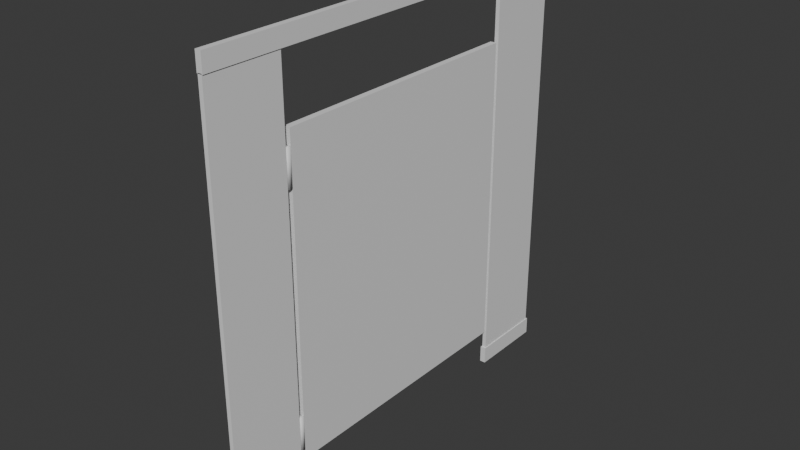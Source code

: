 # Source: stall.blend  (saved by Blender 4.2.66; exported with 4.5.12 LTS)
import bpy
from mathutils import Matrix  # noqa: F401  (used for matrix-valued properties, if any)

bpy.ops.wm.read_factory_settings(use_empty=True)
scene = bpy.context.scene
scene.name = 'Scene'

# ---- collections
col_collection = bpy.data.collections.new('Collection'); scene.collection.children.link(col_collection)

# ---- materials (node trees are filled in below, after node groups)
mat_stall = bpy.data.materials.new('Stall')
mat_stall.alpha_threshold = 0.0
mat_stall.use_transparent_shadow = False
mat_stall.roughness = 0.5
mat_stall.line_color = (0.0, 0.0, 0.0, 1.0)
mat_stalldoor = bpy.data.materials.new('StallDoor')
mat_stalldoor.alpha_threshold = 0.0
mat_stalldoor.use_transparent_shadow = False
mat_stalldoor.roughness = 0.5
mat_stalldoor.line_color = (0.0, 0.0, 0.0, 1.0)

# ---- material node trees
mat_stall.use_nodes = True; mat_stall.node_tree.nodes.clear()
_N = mat_stall.node_tree.nodes; _L = mat_stall.node_tree.links
n0 = _N.new('ShaderNodeOutputMaterial'); n0.name = 'Material Output'; n0.location = (300, 300)
n1 = _N.new('ShaderNodeBsdfPrincipled'); n1.name = 'Principled BSDF'; n1.location = (10, 300)
n1.inputs[3].default_value = 1.45
_L.new(n1.outputs[0], n0.inputs[0])
n0.is_active_output = True
mat_stalldoor.use_nodes = True; mat_stalldoor.node_tree.nodes.clear()
_N = mat_stalldoor.node_tree.nodes; _L = mat_stalldoor.node_tree.links
n0 = _N.new('ShaderNodeOutputMaterial'); n0.name = 'Material Output'; n0.location = (300, 300)
n1 = _N.new('ShaderNodeBsdfPrincipled'); n1.name = 'Principled BSDF'; n1.location = (10, 300)
n1.inputs[3].default_value = 1.45
_L.new(n1.outputs[0], n0.inputs[0])
n0.is_active_output = True

# ---- world
world_world = bpy.data.worlds.new('World'); scene.world = world_world
world_world.use_nodes = True; world_world.node_tree.nodes.clear()
_N = world_world.node_tree.nodes; _L = world_world.node_tree.links
n0 = _N.new('ShaderNodeOutputWorld'); n0.name = 'World Output'; n0.location = (300, 300)
n1 = _N.new('ShaderNodeBackground'); n1.name = 'Background'; n1.location = (10, 300)
n1.inputs[0].default_value = (0.05088, 0.05088, 0.05088, 1.0)
_L.new(n1.outputs[0], n0.inputs[0])
n0.is_active_output = True
world_world.color = (0.05088, 0.05088, 0.05088)
world_world.use_sun_shadow = False
world_world.sun_shadow_jitter_overblur = 0.0

# ---- meshes
me_stall = bpy.data.meshes.new('Stall')
me_stall.from_pydata([(0.01609, 1.655, 3.234), (0.01609, 1.655, 0.00217), (0.01609, 1.072, 3.234), (0.01609, 1.072, 0.00217), (-0.01609, 1.655, 3.234), (-0.01609, 1.655, 0.00217), (-0.01609, 1.072, 3.234), (-0.01609, 1.072, 0.00217), (0.01609, -1.072, 3.234), (0.01609, -1.072, 0.00217), (0.01609, -1.656, 3.234), (-0.01609, -1.072, 3.234), (-0.01609, -1.072, 0.00217), (-0.01609, -1.656, 3.234), (-0.01609, -1.656, 0.00217), (0.01609, -1.656, 0.00217), (0.02269, -1.059, 0.1369), (0.02269, -1.059, 0.0), (0.02269, -1.669, 0.1369), (-0.02269, -1.059, 0.1369), (-0.02269, -1.059, 0.0), (-0.02269, -1.669, 0.1369), (-0.02269, -1.669, 0.0), (0.02269, -1.669, 0.0), (0.02269, 1.669, 0.1369), (0.02269, 1.669, 0.0), (0.02269, 1.059, 0.1369), (-0.02269, 1.669, 0.1369), (-0.02269, 1.669, 0.0), (-0.02269, 1.059, 0.1369), (-0.02269, 1.059, 0.0), (0.02269, 1.059, 0.0), (0.02269, 1.656, 3.365), (0.02269, 1.656, 3.229), (0.02269, -1.656, 3.365), (-0.02269, 1.656, 3.365), (-0.02269, 1.656, 3.229), (-0.02269, -1.656, 3.365), (-0.02269, -1.656, 3.229), (0.02269, -1.656, 3.229)], [], [(0, 4, 6, 2), (3, 2, 6, 7), (7, 6, 4, 5), (5, 1, 3, 7), (1, 0, 2, 3), (5, 4, 0, 1), (12, 11, 8, 9), (9, 8, 10, 15), (8, 11, 13, 10), (14, 13, 11, 12), (15, 10, 13, 14), (12, 9, 15, 14), (20, 19, 16, 17), (17, 16, 18, 23), (16, 19, 21, 18), (22, 21, 19, 20), (23, 18, 21, 22), (20, 17, 23, 22), (28, 27, 24, 25), (25, 24, 26, 31), (24, 27, 29, 26), (30, 29, 27, 28), (31, 26, 29, 30), (28, 25, 31, 30), (36, 35, 32, 33), (33, 32, 34, 39), (32, 35, 37, 34), (38, 37, 35, 36), (39, 34, 37, 38), (36, 33, 39, 38)])
_uv = me_stall.uv_layers.new(name='UVMap')
_uv.uv.foreach_set('vector', [0.625, 0.5, 0.875, 0.5, 0.875, 0.75, 0.625, 0.75, 0.375, 0.75, 0.625, 0.75, 0.625, 1.0, 0.375, 1.0, 0.375, 0.0, 0.625, 0.0, 0.625, 0.25, 0.375, 0.25, 0.125, 0.5, 0.375, 0.5, 0.375, 0.75, 0.125, 0.75, 0.375, 0.5, 0.625, 0.5, 0.625, 0.75, 0.375, 0.75, 0.375, 0.25, 0.625, 0.25, 0.625, 0.5, 0.375, 0.5, 0.375, 0.25, 0.625, 0.25, 0.625, 0.5, 0.375, 0.5, 0.375, 0.5, 0.625, 0.5, 0.625, 0.75, 0.375, 0.75, 0.625, 0.5, 0.875, 0.5, 0.875, 0.75, 0.625, 0.75, 0.375, 0.0, 0.625, 0.0, 0.625, 0.25, 0.375, 0.25, 0.375, 0.75, 0.625, 0.75, 0.625, 1.0, 0.375, 1.0, 0.125, 0.5, 0.375, 0.5, 0.375, 0.75, 0.125, 0.75, 0.375, 0.25, 0.625, 0.25, 0.625, 0.5, 0.375, 0.5, 0.375, 0.5, 0.625, 0.5, 0.625, 0.75, 0.375, 0.75, 0.625, 0.5, 0.875, 0.5, 0.875, 0.75, 0.625, 0.75, 0.375, 0.0, 0.625, 0.0, 0.625, 0.25, 0.375, 0.25, 0.375, 0.75, 0.625, 0.75, 0.625, 1.0, 0.375, 1.0, 0.125, 0.5, 0.375, 0.5, 0.375, 0.75, 0.125, 0.75, 0.375, 0.25, 0.625, 0.25, 0.625, 0.5, 0.375, 0.5, 0.375, 0.5, 0.625, 0.5, 0.625, 0.75, 0.375, 0.75, 0.625, 0.5, 0.875, 0.5, 0.875, 0.75, 0.625, 0.75, 0.375, 0.0, 0.625, 0.0, 0.625, 0.25, 0.375, 0.25, 0.375, 0.75, 0.625, 0.75, 0.625, 1.0, 0.375, 1.0, 0.125, 0.5, 0.375, 0.5, 0.375, 0.75, 0.125, 0.75, 0.375, 0.25, 0.625, 0.25, 0.625, 0.5, 0.375, 0.5, 0.375, 0.5, 0.625, 0.5, 0.625, 0.75, 0.375, 0.75, 0.625, 0.5, 0.875, 0.5, 0.875, 0.75, 0.625, 0.75, 0.375, 0.0, 0.625, 0.0, 0.625, 0.25, 0.375, 0.25, 0.375, 0.75, 0.625, 0.75, 0.625, 1.0, 0.375, 1.0, 0.125, 0.5, 0.375, 0.5, 0.375, 0.75, 0.125, 0.75])
me_stall.materials.append(mat_stall)
me_stall.use_mirror_vertex_groups = False
me_stall.update()
me_stalldoor = bpy.data.meshes.new('StallDoor')
me_stalldoor.from_pydata([(0.0005985, -0.03861, 0.8417), (0.0005985, -0.03861, 1.118), (0.004596, -0.03906, 0.8417), (0.004596, -0.03906, 1.118), (0.008439, -0.0404, 0.8417), (0.008439, -0.0404, 1.118), (0.01198, -0.04257, 0.8417), (0.01198, -0.04257, 1.118), (0.01509, -0.04549, 0.8417), (0.01509, -0.04549, 1.118), (0.01763, -0.04905, 0.8417), (0.01763, -0.04905, 1.118), (0.01953, -0.0531, 0.8417), (0.01953, -0.0531, 1.118), (0.02069, -0.05751, 0.8417), (0.02069, -0.05751, 1.118), (0.02109, -0.06209, 0.8417), (0.02109, -0.06209, 1.118), (0.02069, -0.06667, 0.8417), (0.02069, -0.06667, 1.118), (0.01953, -0.07107, 0.8417), (0.01953, -0.07107, 1.118), (0.01763, -0.07513, 0.8417), (0.01763, -0.07513, 1.118), (0.01509, -0.07868, 0.8417), (0.01509, -0.07868, 1.118), (0.01198, -0.0816, 0.8417), (0.01198, -0.0816, 1.118), (0.008439, -0.08377, 0.8417), (0.008439, -0.08377, 1.118), (0.004596, -0.08511, 0.8417), (0.004596, -0.08511, 1.118), (0.0005985, -0.08556, 0.8417), (0.0005985, -0.08556, 1.118), (-0.003399, -0.08511, 0.8417), (-0.003399, -0.08511, 1.118), (-0.007242, -0.08377, 0.8417), (-0.007242, -0.08377, 1.118), (-0.01078, -0.0816, 0.8417), (-0.01078, -0.0816, 1.118), (-0.01389, -0.07868, 0.8417), (-0.01389, -0.07868, 1.118), (-0.01644, -0.07513, 0.8417), (-0.01644, -0.07513, 1.118), (-0.01833, -0.07107, 0.8417), (-0.01833, -0.07107, 1.118), (-0.0195, -0.06667, 0.8417), (-0.0195, -0.06667, 1.118), (-0.01989, -0.06209, 0.8417), (-0.01989, -0.06209, 1.118), (-0.0195, -0.05751, 0.8417), (-0.0195, -0.05751, 1.118), (-0.01833, -0.0531, 0.8417), (-0.01833, -0.0531, 1.118), (-0.01644, -0.04905, 0.8417), (-0.01644, -0.04905, 1.118), (-0.01389, -0.04549, 0.8417), (-0.01389, -0.04549, 1.118), (-0.01078, -0.04257, 0.8417), (-0.01078, -0.04257, 1.118), (-0.007242, -0.0404, 0.8417), (-0.007242, -0.0404, 1.118), (-0.003399, -0.03906, 0.8417), (-0.003399, -0.03906, 1.118), (-0.03328, 2.033, 1.236), (-0.03328, 2.033, -1.201), (-0.03328, -0.04599, 1.236), (-0.03328, -0.04599, -1.201), (0.01413, 2.033, 1.236), (0.01413, 2.033, -1.201), (0.01413, -0.04599, 1.236), (0.01413, -0.04599, -1.201), (0.0005985, -0.03861, -1.12), (0.0005985, -0.03861, -0.8439), (0.004596, -0.03906, -1.12), (0.004596, -0.03906, -0.8439), (0.008439, -0.0404, -1.12), (0.008439, -0.0404, -0.8439), (0.01198, -0.04257, -1.12), (0.01198, -0.04257, -0.8439), (0.01509, -0.04549, -1.12), (0.01509, -0.04549, -0.8439), (0.01763, -0.04905, -1.12), (0.01763, -0.04905, -0.8439), (0.01953, -0.0531, -1.12), (0.01953, -0.0531, -0.8439), (0.02069, -0.05751, -1.12), (0.02069, -0.05751, -0.8439), (0.02109, -0.06209, -1.12), (0.02109, -0.06209, -0.8439), (0.02069, -0.06667, -1.12), (0.02069, -0.06667, -0.8439), (0.01953, -0.07107, -1.12), (0.01953, -0.07107, -0.8439), (0.01763, -0.07513, -1.12), (0.01763, -0.07513, -0.8439), (0.01509, -0.07868, -1.12), (0.01509, -0.07868, -0.8439), (0.01198, -0.0816, -1.12), (0.01198, -0.0816, -0.8439), (0.008439, -0.08377, -1.12), (0.008439, -0.08377, -0.8439), (0.004596, -0.08511, -1.12), (0.004596, -0.08511, -0.8439), (0.0005985, -0.08556, -1.12), (0.0005985, -0.08556, -0.8439), (-0.003399, -0.08511, -1.12), (-0.003399, -0.08511, -0.8439), (-0.007242, -0.08377, -1.12), (-0.007242, -0.08377, -0.8439), (-0.01078, -0.0816, -1.12), (-0.01078, -0.0816, -0.8439), (-0.01389, -0.07868, -1.12), (-0.01389, -0.07868, -0.8439), (-0.01644, -0.07513, -1.12), (-0.01644, -0.07513, -0.8439), (-0.01833, -0.07107, -1.12), (-0.01833, -0.07107, -0.8439), (-0.0195, -0.06667, -1.12), (-0.0195, -0.06667, -0.8439), (-0.01989, -0.06209, -1.12), (-0.01989, -0.06209, -0.8439), (-0.0195, -0.05751, -1.12), (-0.0195, -0.05751, -0.8439), (-0.01833, -0.0531, -1.12), (-0.01833, -0.0531, -0.8439), (-0.01644, -0.04905, -1.12), (-0.01644, -0.04905, -0.8439), (-0.01389, -0.04549, -1.12), (-0.01389, -0.04549, -0.8439), (-0.01078, -0.04257, -1.12), (-0.01078, -0.04257, -0.8439), (-0.007242, -0.0404, -1.12), (-0.007242, -0.0404, -0.8439), (-0.003399, -0.03906, -1.12), (-0.003399, -0.03906, -0.8439)], [], [(0, 1, 3, 2), (2, 3, 5, 4), (4, 5, 7, 6), (6, 7, 9, 8), (8, 9, 11, 10), (10, 11, 13, 12), (12, 13, 15, 14), (14, 15, 17, 16), (16, 17, 19, 18), (18, 19, 21, 20), (20, 21, 23, 22), (22, 23, 25, 24), (24, 25, 27, 26), (26, 27, 29, 28), (28, 29, 31, 30), (30, 31, 33, 32), (32, 33, 35, 34), (34, 35, 37, 36), (36, 37, 39, 38), (38, 39, 41, 40), (40, 41, 43, 42), (42, 43, 45, 44), (44, 45, 47, 46), (46, 47, 49, 48), (48, 49, 51, 50), (50, 51, 53, 52), (52, 53, 55, 54), (54, 55, 57, 56), (56, 57, 59, 58), (58, 59, 61, 60), (3, 1, 63, 61, 59, 57, 55, 53, 51, 49, 47, 45, 43, 41, 39, 37, 35, 33, 31, 29, 27, 25, 23, 21, 19, 17, 15, 13, 11, 9, 7, 5), (60, 61, 63, 62), (62, 63, 1, 0), (0, 2, 4, 6, 8, 10, 12, 14, 16, 18, 20, 22, 24, 26, 28, 30, 32, 34, 36, 38, 40, 42, 44, 46, 48, 50, 52, 54, 56, 58, 60, 62), (64, 66, 70, 68), (67, 71, 70, 66), (71, 69, 68, 70), (69, 71, 67, 65), (65, 67, 66, 64), (69, 65, 64, 68), (72, 73, 75, 74), (74, 75, 77, 76), (76, 77, 79, 78), (78, 79, 81, 80), (80, 81, 83, 82), (82, 83, 85, 84), (84, 85, 87, 86), (86, 87, 89, 88), (88, 89, 91, 90), (90, 91, 93, 92), (92, 93, 95, 94), (94, 95, 97, 96), (96, 97, 99, 98), (98, 99, 101, 100), (100, 101, 103, 102), (102, 103, 105, 104), (104, 105, 107, 106), (106, 107, 109, 108), (108, 109, 111, 110), (110, 111, 113, 112), (112, 113, 115, 114), (114, 115, 117, 116), (116, 117, 119, 118), (118, 119, 121, 120), (120, 121, 123, 122), (122, 123, 125, 124), (124, 125, 127, 126), (126, 127, 129, 128), (128, 129, 131, 130), (130, 131, 133, 132), (75, 73, 135, 133, 131, 129, 127, 125, 123, 121, 119, 117, 115, 113, 111, 109, 107, 105, 103, 101, 99, 97, 95, 93, 91, 89, 87, 85, 83, 81, 79, 77), (132, 133, 135, 134), (134, 135, 73, 72), (72, 74, 76, 78, 80, 82, 84, 86, 88, 90, 92, 94, 96, 98, 100, 102, 104, 106, 108, 110, 112, 114, 116, 118, 120, 122, 124, 126, 128, 130, 132, 134)])
me_stalldoor.polygons.foreach_set('use_smooth', [1, 1, 1, 1, 1, 1, 1, 1, 1, 1, 1, 1, 1, 1, 1, 1, 1, 1, 1, 1, 1, 1, 1, 1, 1, 1, 1, 1, 1, 1, 1, 1, 1, 1, 0, 0, 0, 0, 0, 0, 1, 1, 1, 1, 1, 1, 1, 1, 1, 1, 1, 1, 1, 1, 1, 1, 1, 1, 1, 1, 1, 1, 1, 1, 1, 1, 1, 1, 1, 1, 1, 1, 1, 1])
_uv = me_stalldoor.uv_layers.new(name='UVMap')
_uv.uv.foreach_set('vector', [1.0, 0.5, 1.0, 1.0, 0.9688, 1.0, 0.9688, 0.5, 0.9688, 0.5, 0.9688, 1.0, 0.9375, 1.0, 0.9375, 0.5, 0.9375, 0.5, 0.9375, 1.0, 0.9062, 1.0, 0.9062, 0.5, 0.9062, 0.5, 0.9062, 1.0, 0.875, 1.0, 0.875, 0.5, 0.875, 0.5, 0.875, 1.0, 0.8438, 1.0, 0.8438, 0.5, 0.8438, 0.5, 0.8438, 1.0, 0.8125, 1.0, 0.8125, 0.5, 0.8125, 0.5, 0.8125, 1.0, 0.7812, 1.0, 0.7812, 0.5, 0.7812, 0.5, 0.7812, 1.0, 0.75, 1.0, 0.75, 0.5, 0.75, 0.5, 0.75, 1.0, 0.7188, 1.0, 0.7188, 0.5, 0.7188, 0.5, 0.7188, 1.0, 0.6875, 1.0, 0.6875, 0.5, 0.6875, 0.5, 0.6875, 1.0, 0.6562, 1.0, 0.6562, 0.5, 0.6562, 0.5, 0.6562, 1.0, 0.625, 1.0, 0.625, 0.5, 0.625, 0.5, 0.625, 1.0, 0.5938, 1.0, 0.5938, 0.5, 0.5938, 0.5, 0.5938, 1.0, 0.5625, 1.0, 0.5625, 0.5, 0.5625, 0.5, 0.5625, 1.0, 0.5312, 1.0, 0.5312, 0.5, 0.5312, 0.5, 0.5312, 1.0, 0.5, 1.0, 0.5, 0.5, 0.5, 0.5, 0.5, 1.0, 0.4688, 1.0, 0.4688, 0.5, 0.4688, 0.5, 0.4688, 1.0, 0.4375, 1.0, 0.4375, 0.5, 0.4375, 0.5, 0.4375, 1.0, 0.4062, 1.0, 0.4062, 0.5, 0.4062, 0.5, 0.4062, 1.0, 0.375, 1.0, 0.375, 0.5, 0.375, 0.5, 0.375, 1.0, 0.3438, 1.0, 0.3438, 0.5, 0.3438, 0.5, 0.3438, 1.0, 0.3125, 1.0, 0.3125, 0.5, 0.3125, 0.5, 0.3125, 1.0, 0.2812, 1.0, 0.2812, 0.5, 0.2812, 0.5, 0.2812, 1.0, 0.25, 1.0, 0.25, 0.5, 0.25, 0.5, 0.25, 1.0, 0.2188, 1.0, 0.2188, 0.5, 0.2188, 0.5, 0.2188, 1.0, 0.1875, 1.0, 0.1875, 0.5, 0.1875, 0.5, 0.1875, 1.0, 0.1562, 1.0, 0.1562, 0.5, 0.1562, 0.5, 0.1562, 1.0, 0.125, 1.0, 0.125, 0.5, 0.125, 0.5, 0.125, 1.0, 0.09375, 1.0, 0.09375, 0.5, 0.09375, 0.5, 0.09375, 1.0, 0.0625, 1.0, 0.0625, 0.5, 0.2968, 0.4854, 0.25, 0.49, 0.2032, 0.4854, 0.1582, 0.4717, 0.1167, 0.4496, 0.08029, 0.4197, 0.05045, 0.3833, 0.02827, 0.3418, 0.01461, 0.2968, 0.01, 0.25, 0.01461, 0.2032, 0.02827, 0.1582, 0.05045, 0.1167, 0.08029, 0.08029, 0.1167, 0.05045, 0.1582, 0.02827, 0.2032, 0.01461, 0.25, 0.01, 0.2968, 0.01461, 0.3418, 0.02827, 0.3833, 0.05045, 0.4197, 0.08029, 0.4496, 0.1167, 0.4717, 0.1582, 0.4854, 0.2032, 0.49, 0.25, 0.4854, 0.2968, 0.4717, 0.3418, 0.4496, 0.3833, 0.4197, 0.4197, 0.3833, 0.4496, 0.3418, 0.4717, 0.0625, 0.5, 0.0625, 1.0, 0.03125, 1.0, 0.03125, 0.5, 0.03125, 0.5, 0.03125, 1.0, 0.0, 1.0, 0.0, 0.5, 0.75, 0.49, 0.7968, 0.4854, 0.8418, 0.4717, 0.8833, 0.4496, 0.9197, 0.4197, 0.9496, 0.3833, 0.9717, 0.3418, 0.9854, 0.2968, 0.99, 0.25, 0.9854, 0.2032, 0.9717, 0.1582, 0.9496, 0.1167, 0.9197, 0.08029, 0.8833, 0.05045, 0.8418, 0.02827, 0.7968, 0.01461, 0.75, 0.01, 0.7032, 0.01461, 0.6582, 0.02827, 0.6167, 0.05045, 0.5803, 0.08029, 0.5504, 0.1167, 0.5283, 0.1582, 0.5146, 0.2032, 0.51, 0.25, 0.5146, 0.2968, 0.5283, 0.3418, 0.5504, 0.3833, 0.5803, 0.4197, 0.6167, 0.4496, 0.6582, 0.4717, 0.7032, 0.4854, 0.625, 0.5, 0.625, 0.75, 0.875, 0.75, 0.875, 0.5, 0.375, 0.75, 0.375, 1.0, 0.625, 1.0, 0.625, 0.75, 0.375, 0.0, 0.375, 0.25, 0.625, 0.25, 0.625, 0.0, 0.125, 0.5, 0.125, 0.75, 0.375, 0.75, 0.375, 0.5, 0.375, 0.5, 0.375, 0.75, 0.625, 0.75, 0.625, 0.5, 0.375, 0.25, 0.375, 0.5, 0.625, 0.5, 0.625, 0.25, 1.0, 0.5, 1.0, 1.0, 0.9688, 1.0, 0.9688, 0.5, 0.9688, 0.5, 0.9688, 1.0, 0.9375, 1.0, 0.9375, 0.5, 0.9375, 0.5, 0.9375, 1.0, 0.9062, 1.0, 0.9062, 0.5, 0.9062, 0.5, 0.9062, 1.0, 0.875, 1.0, 0.875, 0.5, 0.875, 0.5, 0.875, 1.0, 0.8438, 1.0, 0.8438, 0.5, 0.8438, 0.5, 0.8438, 1.0, 0.8125, 1.0, 0.8125, 0.5, 0.8125, 0.5, 0.8125, 1.0, 0.7812, 1.0, 0.7812, 0.5, 0.7812, 0.5, 0.7812, 1.0, 0.75, 1.0, 0.75, 0.5, 0.75, 0.5, 0.75, 1.0, 0.7188, 1.0, 0.7188, 0.5, 0.7188, 0.5, 0.7188, 1.0, 0.6875, 1.0, 0.6875, 0.5, 0.6875, 0.5, 0.6875, 1.0, 0.6562, 1.0, 0.6562, 0.5, 0.6562, 0.5, 0.6562, 1.0, 0.625, 1.0, 0.625, 0.5, 0.625, 0.5, 0.625, 1.0, 0.5938, 1.0, 0.5938, 0.5, 0.5938, 0.5, 0.5938, 1.0, 0.5625, 1.0, 0.5625, 0.5, 0.5625, 0.5, 0.5625, 1.0, 0.5312, 1.0, 0.5312, 0.5, 0.5312, 0.5, 0.5312, 1.0, 0.5, 1.0, 0.5, 0.5, 0.5, 0.5, 0.5, 1.0, 0.4688, 1.0, 0.4688, 0.5, 0.4688, 0.5, 0.4688, 1.0, 0.4375, 1.0, 0.4375, 0.5, 0.4375, 0.5, 0.4375, 1.0, 0.4062, 1.0, 0.4062, 0.5, 0.4062, 0.5, 0.4062, 1.0, 0.375, 1.0, 0.375, 0.5, 0.375, 0.5, 0.375, 1.0, 0.3438, 1.0, 0.3438, 0.5, 0.3438, 0.5, 0.3438, 1.0, 0.3125, 1.0, 0.3125, 0.5, 0.3125, 0.5, 0.3125, 1.0, 0.2812, 1.0, 0.2812, 0.5, 0.2812, 0.5, 0.2812, 1.0, 0.25, 1.0, 0.25, 0.5, 0.25, 0.5, 0.25, 1.0, 0.2188, 1.0, 0.2188, 0.5, 0.2188, 0.5, 0.2188, 1.0, 0.1875, 1.0, 0.1875, 0.5, 0.1875, 0.5, 0.1875, 1.0, 0.1562, 1.0, 0.1562, 0.5, 0.1562, 0.5, 0.1562, 1.0, 0.125, 1.0, 0.125, 0.5, 0.125, 0.5, 0.125, 1.0, 0.09375, 1.0, 0.09375, 0.5, 0.09375, 0.5, 0.09375, 1.0, 0.0625, 1.0, 0.0625, 0.5, 0.2968, 0.4854, 0.25, 0.49, 0.2032, 0.4854, 0.1582, 0.4717, 0.1167, 0.4496, 0.08029, 0.4197, 0.05045, 0.3833, 0.02827, 0.3418, 0.01461, 0.2968, 0.01, 0.25, 0.01461, 0.2032, 0.02827, 0.1582, 0.05045, 0.1167, 0.08029, 0.08029, 0.1167, 0.05045, 0.1582, 0.02827, 0.2032, 0.01461, 0.25, 0.01, 0.2968, 0.01461, 0.3418, 0.02827, 0.3833, 0.05045, 0.4197, 0.08029, 0.4496, 0.1167, 0.4717, 0.1582, 0.4854, 0.2032, 0.49, 0.25, 0.4854, 0.2968, 0.4717, 0.3418, 0.4496, 0.3833, 0.4197, 0.4197, 0.3833, 0.4496, 0.3418, 0.4717, 0.0625, 0.5, 0.0625, 1.0, 0.03125, 1.0, 0.03125, 0.5, 0.03125, 0.5, 0.03125, 1.0, 0.0, 1.0, 0.0, 0.5, 0.75, 0.49, 0.7968, 0.4854, 0.8418, 0.4717, 0.8833, 0.4496, 0.9197, 0.4197, 0.9496, 0.3833, 0.9717, 0.3418, 0.9854, 0.2968, 0.99, 0.25, 0.9854, 0.2032, 0.9717, 0.1582, 0.9496, 0.1167, 0.9197, 0.08029, 0.8833, 0.05045, 0.8418, 0.02827, 0.7968, 0.01461, 0.75, 0.01, 0.7032, 0.01461, 0.6582, 0.02827, 0.6167, 0.05045, 0.5803, 0.08029, 0.5504, 0.1167, 0.5283, 0.1582, 0.5146, 0.2032, 0.51, 0.25, 0.5146, 0.2968, 0.5283, 0.3418, 0.5504, 0.3833, 0.5803, 0.4197, 0.6167, 0.4496, 0.6582, 0.4717, 0.7032, 0.4854])
me_stalldoor.materials.append(mat_stalldoor)
me_stalldoor.update()

# ---- objects
ob_stall = bpy.data.objects.new('Stall', me_stall)
ob_stalldoor = bpy.data.objects.new('StallDoor', me_stalldoor)

# ---- transforms, parenting, visibility, modifiers, constraints
ob_stall.location = (0.0, 0.0, 0.0)
ob_stall.lock_rotations_4d = False
ob_stall.empty_display_type = 'ARROWS'
ob_stall.lineart.crease_threshold = 0.0
ob_stalldoor.location = (0.001606, -0.9868, 1.501)

# ---- collection membership
col_collection.objects.link(ob_stall)
col_collection.objects.link(ob_stalldoor)

# ---- scene / render settings (as saved in the file)
scene.frame_start = 1; scene.frame_end = 50; scene.frame_set(0)
scene.render.engine = 'BLENDER_EEVEE_NEXT'
scene.cycles.sampling_pattern = 'TABULATED_SOBOL'
bpy.context.view_layer.update()

# ---- added for rendering (the .blend has no active camera and no usable light): camera, sun
cam_auto = bpy.data.cameras.new('AutoCamera')
cam_auto.lens = 50.0
cam_auto.sensor_width = 36.0
cam_auto.clip_end = 1000.0
ob_auto_camera = bpy.data.objects.new('AutoCamera', cam_auto)
scene.collection.objects.link(ob_auto_camera)
ob_auto_camera.location = (4.38167, -5.26349, 5.19166)
ob_auto_camera.rotation_euler = (1.09748, -7.21219e-08, 0.694738)
scene.camera = ob_auto_camera
light_auto_sun = bpy.data.lights.new('AutoSun', 'SUN')
light_auto_sun.energy = 3.0
light_auto_sun.angle = 0.0523599
ob_auto_sun = bpy.data.objects.new('AutoSun', light_auto_sun)
scene.collection.objects.link(ob_auto_sun)
ob_auto_sun.rotation_euler = (0.872665, 0.174533, 0.523599)
bpy.context.view_layer.update()
